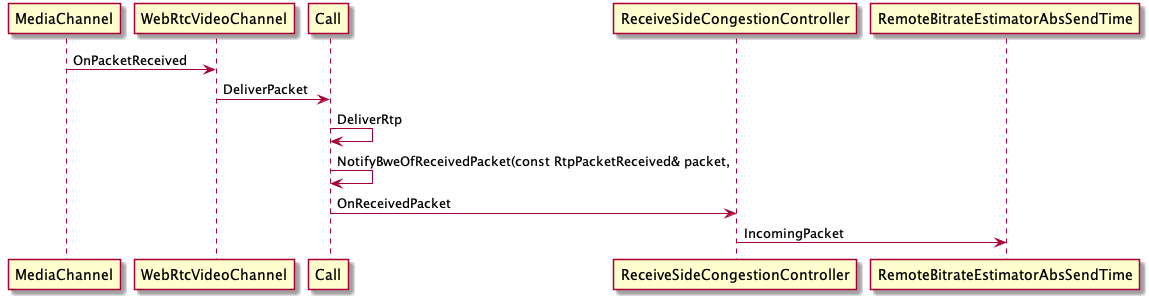

The diagram above was rendered by PlantUML. Its source (embedded in the PNG):
@startuml
MediaChannel->WebRtcVideoChannel: OnPacketReceived
WebRtcVideoChannel->Call: DeliverPacket
Call->Call: DeliverRtp
Call->Call: NotifyBweOfReceivedPacket(const RtpPacketReceived& packet,
Call->ReceiveSideCongestionController: OnReceivedPacket
ReceiveSideCongestionController-> RemoteBitrateEstimatorAbsSendTime : IncomingPacket

@enduml